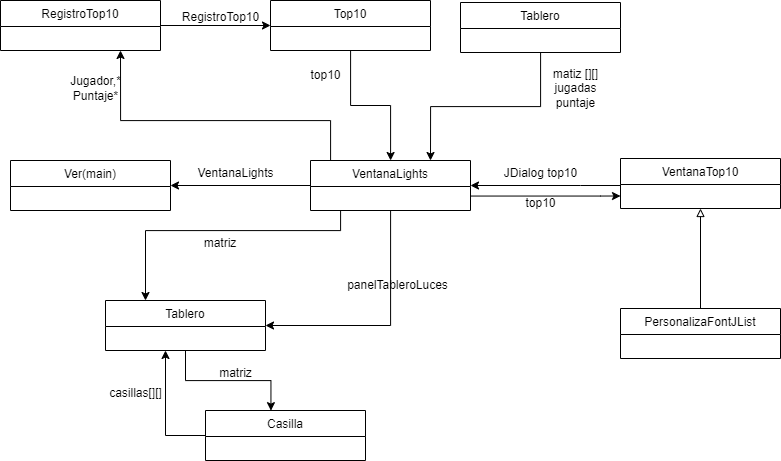

The diagram above was exported from draw.io. Its source (the exported page's mxGraphModel, read from the mxfile embedded in the PNG):
<mxGraphModel dx="2427" dy="1873" grid="1" gridSize="10" guides="1" tooltips="1" connect="1" arrows="1" fold="1" page="1" pageScale="1" pageWidth="827" pageHeight="1169" math="0" shadow="0">
  <root>
    <mxCell id="WIyWlLk6GJQsqaUBKTNV-0" />
    <mxCell id="WIyWlLk6GJQsqaUBKTNV-1" parent="WIyWlLk6GJQsqaUBKTNV-0" />
    <mxCell id="kHdtwsPgzb0eY0IVRcdT-18" style="edgeStyle=orthogonalEdgeStyle;rounded=0;orthogonalLoop=1;jettySize=auto;html=1;entryX=0.75;entryY=0;entryDx=0;entryDy=0;" edge="1" parent="WIyWlLk6GJQsqaUBKTNV-1" source="kHdtwsPgzb0eY0IVRcdT-0" target="kHdtwsPgzb0eY0IVRcdT-5">
      <mxGeometry relative="1" as="geometry" />
    </mxCell>
    <mxCell id="kHdtwsPgzb0eY0IVRcdT-0" value="Tablero" style="swimlane;fontStyle=0;align=center;verticalAlign=top;childLayout=stackLayout;horizontal=1;startSize=26;horizontalStack=0;resizeParent=1;resizeLast=0;collapsible=1;marginBottom=0;rounded=0;shadow=0;strokeWidth=1;" vertex="1" parent="WIyWlLk6GJQsqaUBKTNV-1">
      <mxGeometry x="-350" y="-1148" width="160" height="50" as="geometry">
        <mxRectangle x="230" y="140" width="160" height="26" as="alternateBounds" />
      </mxGeometry>
    </mxCell>
    <mxCell id="kHdtwsPgzb0eY0IVRcdT-16" style="edgeStyle=orthogonalEdgeStyle;rounded=0;orthogonalLoop=1;jettySize=auto;html=1;" edge="1" parent="WIyWlLk6GJQsqaUBKTNV-1" source="kHdtwsPgzb0eY0IVRcdT-1" target="kHdtwsPgzb0eY0IVRcdT-5">
      <mxGeometry relative="1" as="geometry" />
    </mxCell>
    <mxCell id="kHdtwsPgzb0eY0IVRcdT-1" value="Top10" style="swimlane;fontStyle=0;align=center;verticalAlign=top;childLayout=stackLayout;horizontal=1;startSize=26;horizontalStack=0;resizeParent=1;resizeLast=0;collapsible=1;marginBottom=0;rounded=0;shadow=0;strokeWidth=1;" vertex="1" parent="WIyWlLk6GJQsqaUBKTNV-1">
      <mxGeometry x="-540" y="-1150" width="160" height="50" as="geometry">
        <mxRectangle x="230" y="140" width="160" height="26" as="alternateBounds" />
      </mxGeometry>
    </mxCell>
    <mxCell id="kHdtwsPgzb0eY0IVRcdT-2" style="edgeStyle=orthogonalEdgeStyle;rounded=0;orthogonalLoop=1;jettySize=auto;html=1;entryX=0;entryY=0.5;entryDx=0;entryDy=0;" edge="1" parent="WIyWlLk6GJQsqaUBKTNV-1" source="kHdtwsPgzb0eY0IVRcdT-3" target="kHdtwsPgzb0eY0IVRcdT-1">
      <mxGeometry relative="1" as="geometry" />
    </mxCell>
    <mxCell id="kHdtwsPgzb0eY0IVRcdT-3" value="RegistroTop10" style="swimlane;fontStyle=0;align=center;verticalAlign=top;childLayout=stackLayout;horizontal=1;startSize=26;horizontalStack=0;resizeParent=1;resizeLast=0;collapsible=1;marginBottom=0;rounded=0;shadow=0;strokeWidth=1;" vertex="1" parent="WIyWlLk6GJQsqaUBKTNV-1">
      <mxGeometry x="-810" y="-1150" width="160" height="50" as="geometry">
        <mxRectangle x="230" y="140" width="160" height="26" as="alternateBounds" />
      </mxGeometry>
    </mxCell>
    <mxCell id="kHdtwsPgzb0eY0IVRcdT-4" value="RegistroTop10" style="text;html=1;align=center;verticalAlign=middle;resizable=0;points=[];autosize=1;strokeColor=none;fillColor=none;" vertex="1" parent="WIyWlLk6GJQsqaUBKTNV-1">
      <mxGeometry x="-640" y="-1148" width="100" height="30" as="geometry" />
    </mxCell>
    <mxCell id="kHdtwsPgzb0eY0IVRcdT-11" style="edgeStyle=orthogonalEdgeStyle;rounded=0;orthogonalLoop=1;jettySize=auto;html=1;entryX=1;entryY=0.5;entryDx=0;entryDy=0;" edge="1" parent="WIyWlLk6GJQsqaUBKTNV-1" source="kHdtwsPgzb0eY0IVRcdT-5" target="kHdtwsPgzb0eY0IVRcdT-6">
      <mxGeometry relative="1" as="geometry" />
    </mxCell>
    <mxCell id="kHdtwsPgzb0eY0IVRcdT-13" style="edgeStyle=orthogonalEdgeStyle;rounded=0;orthogonalLoop=1;jettySize=auto;html=1;entryX=0.75;entryY=1;entryDx=0;entryDy=0;" edge="1" parent="WIyWlLk6GJQsqaUBKTNV-1" source="kHdtwsPgzb0eY0IVRcdT-5" target="kHdtwsPgzb0eY0IVRcdT-3">
      <mxGeometry relative="1" as="geometry">
        <Array as="points">
          <mxPoint x="-480" y="-1030" />
          <mxPoint x="-690" y="-1030" />
        </Array>
      </mxGeometry>
    </mxCell>
    <mxCell id="kHdtwsPgzb0eY0IVRcdT-22" style="edgeStyle=orthogonalEdgeStyle;rounded=0;orthogonalLoop=1;jettySize=auto;html=1;entryX=0;entryY=0.75;entryDx=0;entryDy=0;" edge="1" parent="WIyWlLk6GJQsqaUBKTNV-1" source="kHdtwsPgzb0eY0IVRcdT-5" target="kHdtwsPgzb0eY0IVRcdT-9">
      <mxGeometry relative="1" as="geometry">
        <Array as="points">
          <mxPoint x="-210" y="-954" />
        </Array>
      </mxGeometry>
    </mxCell>
    <mxCell id="kHdtwsPgzb0eY0IVRcdT-27" style="edgeStyle=orthogonalEdgeStyle;rounded=0;orthogonalLoop=1;jettySize=auto;html=1;entryX=0.25;entryY=0;entryDx=0;entryDy=0;" edge="1" parent="WIyWlLk6GJQsqaUBKTNV-1" source="kHdtwsPgzb0eY0IVRcdT-5" target="kHdtwsPgzb0eY0IVRcdT-7">
      <mxGeometry relative="1" as="geometry">
        <Array as="points">
          <mxPoint x="-470" y="-920" />
          <mxPoint x="-665" y="-920" />
        </Array>
      </mxGeometry>
    </mxCell>
    <mxCell id="kHdtwsPgzb0eY0IVRcdT-29" style="edgeStyle=orthogonalEdgeStyle;rounded=0;orthogonalLoop=1;jettySize=auto;html=1;entryX=1;entryY=0.5;entryDx=0;entryDy=0;" edge="1" parent="WIyWlLk6GJQsqaUBKTNV-1" source="kHdtwsPgzb0eY0IVRcdT-5" target="kHdtwsPgzb0eY0IVRcdT-7">
      <mxGeometry relative="1" as="geometry">
        <Array as="points">
          <mxPoint x="-420" y="-825" />
        </Array>
      </mxGeometry>
    </mxCell>
    <mxCell id="kHdtwsPgzb0eY0IVRcdT-5" value="VentanaLights" style="swimlane;fontStyle=0;align=center;verticalAlign=top;childLayout=stackLayout;horizontal=1;startSize=26;horizontalStack=0;resizeParent=1;resizeLast=0;collapsible=1;marginBottom=0;rounded=0;shadow=0;strokeWidth=1;" vertex="1" parent="WIyWlLk6GJQsqaUBKTNV-1">
      <mxGeometry x="-500" y="-990" width="160" height="50" as="geometry">
        <mxRectangle x="230" y="140" width="160" height="26" as="alternateBounds" />
      </mxGeometry>
    </mxCell>
    <mxCell id="kHdtwsPgzb0eY0IVRcdT-6" value="Ver(main)" style="swimlane;fontStyle=0;align=center;verticalAlign=top;childLayout=stackLayout;horizontal=1;startSize=26;horizontalStack=0;resizeParent=1;resizeLast=0;collapsible=1;marginBottom=0;rounded=0;shadow=0;strokeWidth=1;" vertex="1" parent="WIyWlLk6GJQsqaUBKTNV-1">
      <mxGeometry x="-800" y="-990" width="160" height="50" as="geometry">
        <mxRectangle x="230" y="140" width="160" height="26" as="alternateBounds" />
      </mxGeometry>
    </mxCell>
    <mxCell id="kHdtwsPgzb0eY0IVRcdT-34" style="edgeStyle=orthogonalEdgeStyle;rounded=0;orthogonalLoop=1;jettySize=auto;html=1;entryX=0.409;entryY=0.003;entryDx=0;entryDy=0;entryPerimeter=0;" edge="1" parent="WIyWlLk6GJQsqaUBKTNV-1" source="kHdtwsPgzb0eY0IVRcdT-7" target="kHdtwsPgzb0eY0IVRcdT-8">
      <mxGeometry relative="1" as="geometry" />
    </mxCell>
    <mxCell id="kHdtwsPgzb0eY0IVRcdT-7" value="Tablero" style="swimlane;fontStyle=0;align=center;verticalAlign=top;childLayout=stackLayout;horizontal=1;startSize=26;horizontalStack=0;resizeParent=1;resizeLast=0;collapsible=1;marginBottom=0;rounded=0;shadow=0;strokeWidth=1;" vertex="1" parent="WIyWlLk6GJQsqaUBKTNV-1">
      <mxGeometry x="-705" y="-850" width="160" height="50" as="geometry">
        <mxRectangle x="230" y="140" width="160" height="26" as="alternateBounds" />
      </mxGeometry>
    </mxCell>
    <mxCell id="kHdtwsPgzb0eY0IVRcdT-32" style="edgeStyle=orthogonalEdgeStyle;rounded=0;orthogonalLoop=1;jettySize=auto;html=1;" edge="1" parent="WIyWlLk6GJQsqaUBKTNV-1" source="kHdtwsPgzb0eY0IVRcdT-8">
      <mxGeometry relative="1" as="geometry">
        <mxPoint x="-645" y="-800" as="targetPoint" />
      </mxGeometry>
    </mxCell>
    <mxCell id="kHdtwsPgzb0eY0IVRcdT-8" value="Casilla" style="swimlane;fontStyle=0;align=center;verticalAlign=top;childLayout=stackLayout;horizontal=1;startSize=26;horizontalStack=0;resizeParent=1;resizeLast=0;collapsible=1;marginBottom=0;rounded=0;shadow=0;strokeWidth=1;" vertex="1" parent="WIyWlLk6GJQsqaUBKTNV-1">
      <mxGeometry x="-605" y="-740" width="160" height="50" as="geometry">
        <mxRectangle x="230" y="140" width="160" height="26" as="alternateBounds" />
      </mxGeometry>
    </mxCell>
    <mxCell id="kHdtwsPgzb0eY0IVRcdT-21" style="edgeStyle=orthogonalEdgeStyle;rounded=0;orthogonalLoop=1;jettySize=auto;html=1;entryX=1;entryY=0.5;entryDx=0;entryDy=0;" edge="1" parent="WIyWlLk6GJQsqaUBKTNV-1" source="kHdtwsPgzb0eY0IVRcdT-9" target="kHdtwsPgzb0eY0IVRcdT-5">
      <mxGeometry relative="1" as="geometry">
        <Array as="points">
          <mxPoint x="-230" y="-965" />
          <mxPoint x="-230" y="-965" />
        </Array>
      </mxGeometry>
    </mxCell>
    <mxCell id="kHdtwsPgzb0eY0IVRcdT-9" value="VentanaTop10" style="swimlane;fontStyle=0;align=center;verticalAlign=top;childLayout=stackLayout;horizontal=1;startSize=26;horizontalStack=0;resizeParent=1;resizeLast=0;collapsible=1;marginBottom=0;rounded=0;shadow=0;strokeWidth=1;" vertex="1" parent="WIyWlLk6GJQsqaUBKTNV-1">
      <mxGeometry x="-190" y="-992" width="160" height="50" as="geometry">
        <mxRectangle x="230" y="140" width="160" height="26" as="alternateBounds" />
      </mxGeometry>
    </mxCell>
    <mxCell id="kHdtwsPgzb0eY0IVRcdT-25" style="edgeStyle=orthogonalEdgeStyle;rounded=0;orthogonalLoop=1;jettySize=auto;html=1;entryX=0.5;entryY=1;entryDx=0;entryDy=0;endArrow=block;endFill=0;" edge="1" parent="WIyWlLk6GJQsqaUBKTNV-1" source="kHdtwsPgzb0eY0IVRcdT-10" target="kHdtwsPgzb0eY0IVRcdT-9">
      <mxGeometry relative="1" as="geometry" />
    </mxCell>
    <mxCell id="kHdtwsPgzb0eY0IVRcdT-10" value="PersonalizaFontJList" style="swimlane;fontStyle=0;align=center;verticalAlign=top;childLayout=stackLayout;horizontal=1;startSize=26;horizontalStack=0;resizeParent=1;resizeLast=0;collapsible=1;marginBottom=0;rounded=0;shadow=0;strokeWidth=1;" vertex="1" parent="WIyWlLk6GJQsqaUBKTNV-1">
      <mxGeometry x="-190" y="-842" width="160" height="50" as="geometry">
        <mxRectangle x="230" y="140" width="160" height="26" as="alternateBounds" />
      </mxGeometry>
    </mxCell>
    <mxCell id="kHdtwsPgzb0eY0IVRcdT-12" value="VentanaLights" style="text;html=1;align=center;verticalAlign=middle;resizable=0;points=[];autosize=1;strokeColor=none;fillColor=none;" vertex="1" parent="WIyWlLk6GJQsqaUBKTNV-1">
      <mxGeometry x="-625" y="-992" width="100" height="30" as="geometry" />
    </mxCell>
    <mxCell id="kHdtwsPgzb0eY0IVRcdT-14" value="Jugador,*&lt;br&gt;Puntaje*" style="text;html=1;align=center;verticalAlign=middle;resizable=0;points=[];autosize=1;strokeColor=none;fillColor=none;" vertex="1" parent="WIyWlLk6GJQsqaUBKTNV-1">
      <mxGeometry x="-750" y="-1082" width="70" height="40" as="geometry" />
    </mxCell>
    <mxCell id="kHdtwsPgzb0eY0IVRcdT-19" value="matiz [][]&lt;br&gt;jugadas&lt;br&gt;puntaje" style="text;html=1;align=center;verticalAlign=middle;resizable=0;points=[];autosize=1;strokeColor=none;fillColor=none;" vertex="1" parent="WIyWlLk6GJQsqaUBKTNV-1">
      <mxGeometry x="-270" y="-1092" width="70" height="60" as="geometry" />
    </mxCell>
    <mxCell id="kHdtwsPgzb0eY0IVRcdT-23" value="JDialog top10" style="text;html=1;align=center;verticalAlign=middle;resizable=0;points=[];autosize=1;strokeColor=none;fillColor=none;" vertex="1" parent="WIyWlLk6GJQsqaUBKTNV-1">
      <mxGeometry x="-320" y="-992" width="100" height="30" as="geometry" />
    </mxCell>
    <mxCell id="kHdtwsPgzb0eY0IVRcdT-24" value="top10" style="text;html=1;align=center;verticalAlign=middle;resizable=0;points=[];autosize=1;strokeColor=none;fillColor=none;" vertex="1" parent="WIyWlLk6GJQsqaUBKTNV-1">
      <mxGeometry x="-295" y="-962" width="50" height="30" as="geometry" />
    </mxCell>
    <mxCell id="kHdtwsPgzb0eY0IVRcdT-28" value="panelTableroLuces" style="text;html=1;align=center;verticalAlign=middle;resizable=0;points=[];autosize=1;strokeColor=none;fillColor=none;" vertex="1" parent="WIyWlLk6GJQsqaUBKTNV-1">
      <mxGeometry x="-473" y="-880" width="120" height="30" as="geometry" />
    </mxCell>
    <mxCell id="kHdtwsPgzb0eY0IVRcdT-30" value="matriz" style="text;strokeColor=none;align=center;fillColor=none;html=1;verticalAlign=middle;whiteSpace=wrap;rounded=0;" vertex="1" parent="WIyWlLk6GJQsqaUBKTNV-1">
      <mxGeometry x="-620" y="-912" width="60" height="10" as="geometry" />
    </mxCell>
    <mxCell id="kHdtwsPgzb0eY0IVRcdT-33" value="casillas[][]" style="text;html=1;align=center;verticalAlign=middle;resizable=0;points=[];autosize=1;strokeColor=none;fillColor=none;" vertex="1" parent="WIyWlLk6GJQsqaUBKTNV-1">
      <mxGeometry x="-715" y="-772" width="80" height="30" as="geometry" />
    </mxCell>
    <mxCell id="kHdtwsPgzb0eY0IVRcdT-35" value="matriz" style="text;html=1;align=center;verticalAlign=middle;resizable=0;points=[];autosize=1;strokeColor=none;fillColor=none;" vertex="1" parent="WIyWlLk6GJQsqaUBKTNV-1">
      <mxGeometry x="-605" y="-792" width="60" height="30" as="geometry" />
    </mxCell>
    <mxCell id="kHdtwsPgzb0eY0IVRcdT-38" value="top10" style="text;html=1;align=center;verticalAlign=middle;resizable=0;points=[];autosize=1;strokeColor=none;fillColor=none;" vertex="1" parent="WIyWlLk6GJQsqaUBKTNV-1">
      <mxGeometry x="-510" y="-1090" width="50" height="30" as="geometry" />
    </mxCell>
  </root>
</mxGraphModel>